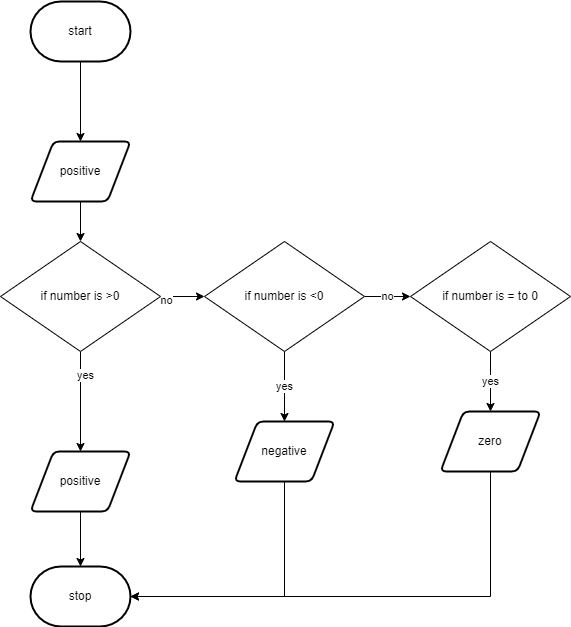

The diagram above was exported from draw.io. Its source (the exported page's mxGraphModel, read from the mxfile embedded in the PNG):
<mxGraphModel dx="690" dy="535" grid="1" gridSize="10" guides="1" tooltips="1" connect="1" arrows="1" fold="1" page="1" pageScale="1" pageWidth="827" pageHeight="1169" math="0" shadow="0">
  <root>
    <mxCell id="0" />
    <mxCell id="1" parent="0" />
    <mxCell id="26" style="edgeStyle=none;html=1;exitX=0.5;exitY=1;exitDx=0;exitDy=0;exitPerimeter=0;entryX=0.5;entryY=0;entryDx=0;entryDy=0;" edge="1" parent="1" source="2" target="25">
      <mxGeometry relative="1" as="geometry" />
    </mxCell>
    <mxCell id="2" value="start" style="strokeWidth=2;html=1;shape=mxgraph.flowchart.terminator;whiteSpace=wrap;" parent="1" vertex="1">
      <mxGeometry x="160" y="20" width="100" height="60" as="geometry" />
    </mxCell>
    <mxCell id="9" style="edgeStyle=none;html=1;exitX=0.5;exitY=1;exitDx=0;exitDy=0;entryX=0.5;entryY=0;entryDx=0;entryDy=0;" parent="1" source="16" target="5" edge="1">
      <mxGeometry relative="1" as="geometry">
        <mxPoint x="414" y="390" as="sourcePoint" />
      </mxGeometry>
    </mxCell>
    <mxCell id="11" value="yes" style="edgeLabel;html=1;align=center;verticalAlign=middle;resizable=0;points=[];" parent="9" vertex="1" connectable="0">
      <mxGeometry x="-0.5429" y="4" relative="1" as="geometry">
        <mxPoint as="offset" />
      </mxGeometry>
    </mxCell>
    <mxCell id="13" style="edgeStyle=orthogonalEdgeStyle;html=1;exitX=1;exitY=0.5;exitDx=0;exitDy=0;entryX=0;entryY=0.5;entryDx=0;entryDy=0;rounded=0;" parent="1" source="16" target="17" edge="1">
      <mxGeometry relative="1" as="geometry">
        <mxPoint x="489" y="340" as="sourcePoint" />
      </mxGeometry>
    </mxCell>
    <mxCell id="15" value="no" style="edgeLabel;html=1;align=center;verticalAlign=middle;resizable=0;points=[];fontSize=11;fontFamily=Helvetica;fontColor=default;" parent="13" vertex="1" connectable="0">
      <mxGeometry x="-0.7592" y="-3" relative="1" as="geometry">
        <mxPoint as="offset" />
      </mxGeometry>
    </mxCell>
    <mxCell id="10" style="edgeStyle=none;html=1;exitX=0.5;exitY=1;exitDx=0;exitDy=0;entryX=0.5;entryY=0;entryDx=0;entryDy=0;entryPerimeter=0;" parent="1" source="5" target="6" edge="1">
      <mxGeometry relative="1" as="geometry" />
    </mxCell>
    <mxCell id="5" value="positive" style="shape=parallelogram;html=1;strokeWidth=2;perimeter=parallelogramPerimeter;whiteSpace=wrap;rounded=1;arcSize=12;size=0.23;" parent="1" vertex="1">
      <mxGeometry x="160" y="470" width="100" height="60" as="geometry" />
    </mxCell>
    <mxCell id="6" value="stop" style="strokeWidth=2;html=1;shape=mxgraph.flowchart.terminator;whiteSpace=wrap;" parent="1" vertex="1">
      <mxGeometry x="160" y="585" width="100" height="60" as="geometry" />
    </mxCell>
    <mxCell id="14" style="edgeStyle=orthogonalEdgeStyle;shape=connector;rounded=0;html=1;exitX=0.5;exitY=1;exitDx=0;exitDy=0;entryX=1;entryY=0.5;entryDx=0;entryDy=0;entryPerimeter=0;labelBackgroundColor=default;fontFamily=Helvetica;fontSize=11;fontColor=default;endArrow=classic;strokeColor=default;" parent="1" source="12" target="6" edge="1">
      <mxGeometry relative="1" as="geometry">
        <Array as="points">
          <mxPoint x="414" y="615" />
        </Array>
      </mxGeometry>
    </mxCell>
    <mxCell id="12" value="negative" style="shape=parallelogram;html=1;strokeWidth=2;perimeter=parallelogramPerimeter;whiteSpace=wrap;rounded=1;arcSize=12;size=0.23;" parent="1" vertex="1">
      <mxGeometry x="364" y="440" width="100" height="60" as="geometry" />
    </mxCell>
    <mxCell id="16" value="&lt;span&gt;if number is &amp;gt;0&lt;/span&gt;" style="rhombus;whiteSpace=wrap;html=1;" parent="1" vertex="1">
      <mxGeometry x="130" y="260" width="160" height="110" as="geometry" />
    </mxCell>
    <mxCell id="18" value="yes" style="edgeStyle=none;html=1;exitX=0.5;exitY=1;exitDx=0;exitDy=0;entryX=0.5;entryY=0;entryDx=0;entryDy=0;" parent="1" source="17" target="12" edge="1">
      <mxGeometry relative="1" as="geometry" />
    </mxCell>
    <mxCell id="20" value="no" style="edgeStyle=none;html=1;exitX=1;exitY=0.5;exitDx=0;exitDy=0;entryX=0;entryY=0.5;entryDx=0;entryDy=0;" parent="1" source="17" target="19" edge="1">
      <mxGeometry relative="1" as="geometry" />
    </mxCell>
    <mxCell id="17" value="&lt;span&gt;if number is &amp;lt;0&lt;/span&gt;" style="rhombus;whiteSpace=wrap;html=1;" parent="1" vertex="1">
      <mxGeometry x="334" y="260" width="160" height="110" as="geometry" />
    </mxCell>
    <mxCell id="22" value="yes" style="edgeStyle=none;html=1;exitX=0.5;exitY=1;exitDx=0;exitDy=0;entryX=0.5;entryY=0;entryDx=0;entryDy=0;" parent="1" source="19" target="21" edge="1">
      <mxGeometry relative="1" as="geometry" />
    </mxCell>
    <mxCell id="19" value="&lt;span&gt;if number is = to 0&lt;/span&gt;" style="rhombus;whiteSpace=wrap;html=1;" parent="1" vertex="1">
      <mxGeometry x="540" y="260" width="160" height="110" as="geometry" />
    </mxCell>
    <mxCell id="23" style="edgeStyle=orthogonalEdgeStyle;html=1;exitX=0.5;exitY=1;exitDx=0;exitDy=0;entryX=1;entryY=0.5;entryDx=0;entryDy=0;entryPerimeter=0;rounded=0;" parent="1" source="21" target="6" edge="1">
      <mxGeometry relative="1" as="geometry" />
    </mxCell>
    <mxCell id="21" value="zero" style="shape=parallelogram;html=1;strokeWidth=2;perimeter=parallelogramPerimeter;whiteSpace=wrap;rounded=1;arcSize=12;size=0.23;" parent="1" vertex="1">
      <mxGeometry x="570" y="430" width="100" height="60" as="geometry" />
    </mxCell>
    <mxCell id="27" style="edgeStyle=none;html=1;exitX=0.5;exitY=1;exitDx=0;exitDy=0;" edge="1" parent="1" source="25" target="16">
      <mxGeometry relative="1" as="geometry" />
    </mxCell>
    <mxCell id="25" value="positive" style="shape=parallelogram;html=1;strokeWidth=2;perimeter=parallelogramPerimeter;whiteSpace=wrap;rounded=1;arcSize=12;size=0.23;" vertex="1" parent="1">
      <mxGeometry x="160" y="160" width="100" height="60" as="geometry" />
    </mxCell>
  </root>
</mxGraphModel>